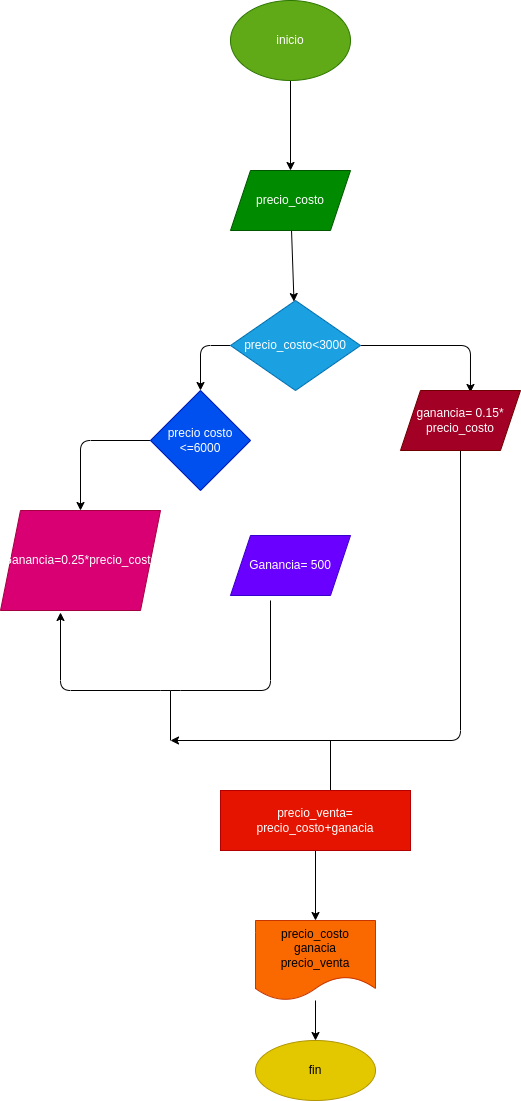

The diagram above was exported from draw.io. Its source (the exported page's mxGraphModel, read from the mxfile embedded in the PNG):
<mxGraphModel dx="650" dy="409" grid="1" gridSize="10" guides="1" tooltips="1" connect="1" arrows="1" fold="1" page="1" pageScale="1" pageWidth="827" pageHeight="1169" math="0" shadow="0">
  <root>
    <mxCell id="0" />
    <mxCell id="1" parent="0" />
    <mxCell id="4" value="" style="edgeStyle=none;html=1;" parent="1" source="2" target="3" edge="1">
      <mxGeometry relative="1" as="geometry" />
    </mxCell>
    <mxCell id="2" value="inicio" style="ellipse;whiteSpace=wrap;html=1;fillColor=#60a917;fontColor=#ffffff;strokeColor=#2D7600;" parent="1" vertex="1">
      <mxGeometry x="260" y="50" width="120" height="80" as="geometry" />
    </mxCell>
    <mxCell id="6" value="" style="edgeStyle=none;html=1;" parent="1" source="3" target="5" edge="1">
      <mxGeometry relative="1" as="geometry" />
    </mxCell>
    <mxCell id="3" value="precio_costo" style="shape=parallelogram;perimeter=parallelogramPerimeter;whiteSpace=wrap;html=1;fixedSize=1;fillColor=#008a00;fontColor=#ffffff;strokeColor=#005700;" parent="1" vertex="1">
      <mxGeometry x="260" y="220" width="120" height="60" as="geometry" />
    </mxCell>
    <mxCell id="26" style="edgeStyle=none;html=1;entryX=0.5;entryY=0;entryDx=0;entryDy=0;" parent="1" source="5" target="9" edge="1">
      <mxGeometry relative="1" as="geometry">
        <Array as="points">
          <mxPoint x="230" y="395" />
        </Array>
      </mxGeometry>
    </mxCell>
    <mxCell id="27" style="edgeStyle=none;html=1;entryX=0.583;entryY=0.033;entryDx=0;entryDy=0;entryPerimeter=0;" parent="1" source="5" target="8" edge="1">
      <mxGeometry relative="1" as="geometry">
        <Array as="points">
          <mxPoint x="500" y="395" />
        </Array>
      </mxGeometry>
    </mxCell>
    <mxCell id="5" value="precio_costo&amp;lt;3000" style="rhombus;whiteSpace=wrap;html=1;fillColor=#1ba1e2;fontColor=#ffffff;strokeColor=#006EAF;" parent="1" vertex="1">
      <mxGeometry x="260" y="350" width="130" height="90" as="geometry" />
    </mxCell>
    <mxCell id="19" style="edgeStyle=none;html=1;" parent="1" source="8" edge="1">
      <mxGeometry relative="1" as="geometry">
        <mxPoint x="200" y="790" as="targetPoint" />
        <Array as="points">
          <mxPoint x="490" y="790" />
        </Array>
      </mxGeometry>
    </mxCell>
    <mxCell id="8" value="ganancia= 0.15* precio_costo" style="shape=parallelogram;perimeter=parallelogramPerimeter;whiteSpace=wrap;html=1;fixedSize=1;fillColor=#a20025;fontColor=#ffffff;strokeColor=#6F0000;" parent="1" vertex="1">
      <mxGeometry x="430" y="440" width="120" height="60" as="geometry" />
    </mxCell>
    <mxCell id="25" style="edgeStyle=none;html=1;" parent="1" source="9" target="10" edge="1">
      <mxGeometry relative="1" as="geometry">
        <Array as="points">
          <mxPoint x="110" y="490" />
        </Array>
      </mxGeometry>
    </mxCell>
    <mxCell id="9" value="precio costo &amp;lt;=6000" style="rhombus;whiteSpace=wrap;html=1;fillColor=#0050ef;fontColor=#ffffff;strokeColor=#001DBC;" parent="1" vertex="1">
      <mxGeometry x="180" y="440" width="100" height="100" as="geometry" />
    </mxCell>
    <mxCell id="10" value="Ganancia=0.25*precio_costo" style="shape=parallelogram;perimeter=parallelogramPerimeter;whiteSpace=wrap;html=1;fixedSize=1;fillColor=#d80073;fontColor=#ffffff;strokeColor=#A50040;" parent="1" vertex="1">
      <mxGeometry x="30" y="560" width="160" height="100" as="geometry" />
    </mxCell>
    <mxCell id="12" style="edgeStyle=none;html=1;entryX=0.375;entryY=1.02;entryDx=0;entryDy=0;entryPerimeter=0;" parent="1" target="10" edge="1">
      <mxGeometry relative="1" as="geometry">
        <mxPoint x="300" y="650" as="sourcePoint" />
        <Array as="points">
          <mxPoint x="300" y="740" />
          <mxPoint x="200" y="740" />
          <mxPoint x="90" y="740" />
        </Array>
      </mxGeometry>
    </mxCell>
    <mxCell id="11" value="Ganancia= 500" style="shape=parallelogram;perimeter=parallelogramPerimeter;whiteSpace=wrap;html=1;fixedSize=1;fillColor=#6a00ff;fontColor=#ffffff;strokeColor=#3700CC;" parent="1" vertex="1">
      <mxGeometry x="260" y="585" width="120" height="60" as="geometry" />
    </mxCell>
    <mxCell id="13" value="" style="endArrow=none;html=1;" parent="1" edge="1">
      <mxGeometry width="50" height="50" relative="1" as="geometry">
        <mxPoint x="200" y="790" as="sourcePoint" />
        <mxPoint x="200" y="740" as="targetPoint" />
      </mxGeometry>
    </mxCell>
    <mxCell id="15" value="" style="endArrow=none;html=1;" parent="1" edge="1">
      <mxGeometry width="50" height="50" relative="1" as="geometry">
        <mxPoint x="360" y="840" as="sourcePoint" />
        <mxPoint x="360" y="790" as="targetPoint" />
      </mxGeometry>
    </mxCell>
    <mxCell id="22" value="" style="edgeStyle=none;html=1;" parent="1" source="20" target="21" edge="1">
      <mxGeometry relative="1" as="geometry" />
    </mxCell>
    <mxCell id="20" value="precio_venta= precio_costo+ganacia" style="rounded=0;whiteSpace=wrap;html=1;fillColor=#e51400;fontColor=#ffffff;strokeColor=#B20000;" parent="1" vertex="1">
      <mxGeometry x="250" y="840" width="190" height="60" as="geometry" />
    </mxCell>
    <mxCell id="24" value="" style="edgeStyle=none;html=1;" parent="1" source="21" target="23" edge="1">
      <mxGeometry relative="1" as="geometry" />
    </mxCell>
    <mxCell id="21" value="precio_costo&lt;br&gt;ganacia&lt;br&gt;precio_venta" style="shape=document;whiteSpace=wrap;html=1;boundedLbl=1;rounded=0;fillColor=#fa6800;fontColor=#000000;strokeColor=#C73500;" parent="1" vertex="1">
      <mxGeometry x="285" y="970" width="120" height="80" as="geometry" />
    </mxCell>
    <mxCell id="23" value="fin" style="ellipse;whiteSpace=wrap;html=1;rounded=0;fillColor=#e3c800;fontColor=#000000;strokeColor=#B09500;" parent="1" vertex="1">
      <mxGeometry x="285" y="1090" width="120" height="60" as="geometry" />
    </mxCell>
  </root>
</mxGraphModel>